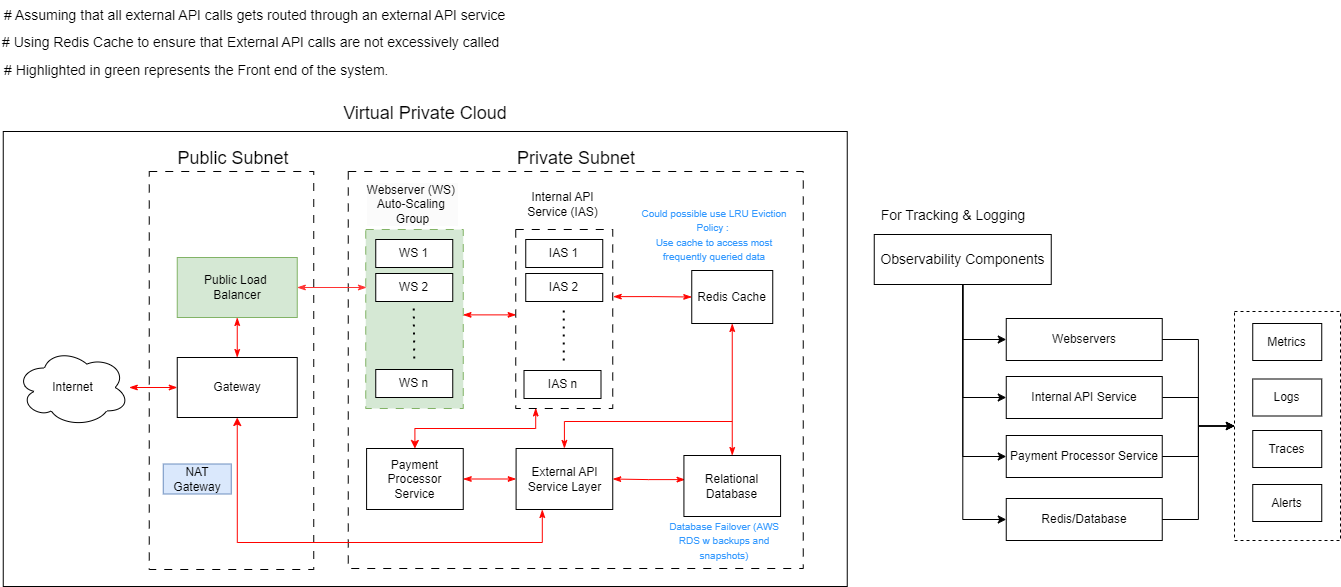

The diagram above was exported from draw.io. Its source (the exported page's mxGraphModel, read from the mxfile embedded in the PNG):
<mxGraphModel dx="1369" dy="1156" grid="0" gridSize="10" guides="1" tooltips="1" connect="1" arrows="1" fold="1" page="1" pageScale="1" pageWidth="1700" pageHeight="1100" background="#ffffff" math="0" shadow="0">
  <root>
    <mxCell id="0" />
    <mxCell id="1" parent="0" />
    <mxCell id="CX-bVfhsecarb45vtOpS-75" value="" style="rounded=0;whiteSpace=wrap;html=1;" vertex="1" parent="1">
      <mxGeometry x="59.75" y="607" width="844" height="455" as="geometry" />
    </mxCell>
    <mxCell id="CX-bVfhsecarb45vtOpS-67" value="" style="rounded=0;whiteSpace=wrap;html=1;dashed=1;" vertex="1" parent="1">
      <mxGeometry x="1291" y="787" width="106" height="229" as="geometry" />
    </mxCell>
    <mxCell id="CX-bVfhsecarb45vtOpS-6" value="" style="rounded=0;whiteSpace=wrap;html=1;dashed=1;dashPattern=8 8;" vertex="1" parent="1">
      <mxGeometry x="205.75" y="647" width="164.5" height="398" as="geometry" />
    </mxCell>
    <mxCell id="CX-bVfhsecarb45vtOpS-1" value="Public Load&amp;nbsp;&lt;div&gt;Balancer&lt;/div&gt;" style="rounded=0;whiteSpace=wrap;html=1;fillColor=#d5e8d4;strokeColor=#82b366;" vertex="1" parent="1">
      <mxGeometry x="233.75" y="733" width="120" height="60" as="geometry" />
    </mxCell>
    <mxCell id="CX-bVfhsecarb45vtOpS-4" style="edgeStyle=orthogonalEdgeStyle;rounded=0;orthogonalLoop=1;jettySize=auto;html=1;entryX=0;entryY=0.5;entryDx=0;entryDy=0;startArrow=classicThin;startFill=1;endArrow=classicThin;endFill=1;strokeColor=#FF0300;" edge="1" parent="1" source="CX-bVfhsecarb45vtOpS-2" target="CX-bVfhsecarb45vtOpS-3">
      <mxGeometry relative="1" as="geometry" />
    </mxCell>
    <mxCell id="CX-bVfhsecarb45vtOpS-2" value="Internet" style="ellipse;shape=cloud;whiteSpace=wrap;html=1;" vertex="1" parent="1">
      <mxGeometry x="72.75" y="824" width="113" height="78" as="geometry" />
    </mxCell>
    <mxCell id="CX-bVfhsecarb45vtOpS-5" style="edgeStyle=orthogonalEdgeStyle;rounded=0;orthogonalLoop=1;jettySize=auto;html=1;entryX=0.5;entryY=1;entryDx=0;entryDy=0;startArrow=classicThin;startFill=1;endArrow=classicThin;endFill=1;strokeColor=#FF0300;" edge="1" parent="1" source="CX-bVfhsecarb45vtOpS-3" target="CX-bVfhsecarb45vtOpS-1">
      <mxGeometry relative="1" as="geometry" />
    </mxCell>
    <mxCell id="CX-bVfhsecarb45vtOpS-3" value="Gateway" style="rounded=0;whiteSpace=wrap;html=1;" vertex="1" parent="1">
      <mxGeometry x="233.75" y="833" width="120" height="60" as="geometry" />
    </mxCell>
    <mxCell id="CX-bVfhsecarb45vtOpS-7" value="" style="rounded=0;whiteSpace=wrap;html=1;dashed=1;dashPattern=8 8;" vertex="1" parent="1">
      <mxGeometry x="404.75" y="647" width="455" height="397" as="geometry" />
    </mxCell>
    <mxCell id="CX-bVfhsecarb45vtOpS-8" value="" style="rounded=0;whiteSpace=wrap;html=1;dashed=1;dashPattern=8 8;fillColor=#d5e8d4;strokeColor=#82b366;" vertex="1" parent="1">
      <mxGeometry x="422.25" y="705" width="97.5" height="179" as="geometry" />
    </mxCell>
    <mxCell id="CX-bVfhsecarb45vtOpS-9" value="&lt;br&gt;&lt;span style=&quot;color: rgb(0, 0, 0); font-family: Helvetica; font-size: 12px; font-style: normal; font-variant-ligatures: normal; font-variant-caps: normal; font-weight: 400; letter-spacing: normal; orphans: 2; text-align: center; text-indent: 0px; text-transform: none; widows: 2; word-spacing: 0px; -webkit-text-stroke-width: 0px; white-space: normal; background-color: rgb(251, 251, 251); text-decoration-thickness: initial; text-decoration-style: initial; text-decoration-color: initial; float: none; display: inline !important;&quot;&gt;Webserver (WS)&amp;nbsp;&lt;/span&gt;&lt;div style=&quot;forced-color-adjust: none; color: rgb(0, 0, 0); font-family: Helvetica; font-size: 12px; font-style: normal; font-variant-ligatures: normal; font-variant-caps: normal; font-weight: 400; letter-spacing: normal; orphans: 2; text-align: center; text-indent: 0px; text-transform: none; widows: 2; word-spacing: 0px; -webkit-text-stroke-width: 0px; white-space: normal; background-color: rgb(251, 251, 251); text-decoration-thickness: initial; text-decoration-style: initial; text-decoration-color: initial;&quot;&gt;Auto-Scaling&amp;nbsp;&lt;/div&gt;&lt;div style=&quot;forced-color-adjust: none; color: rgb(0, 0, 0); font-family: Helvetica; font-size: 12px; font-style: normal; font-variant-ligatures: normal; font-variant-caps: normal; font-weight: 400; letter-spacing: normal; orphans: 2; text-align: center; text-indent: 0px; text-transform: none; widows: 2; word-spacing: 0px; -webkit-text-stroke-width: 0px; white-space: normal; background-color: rgb(251, 251, 251); text-decoration-thickness: initial; text-decoration-style: initial; text-decoration-color: initial;&quot;&gt;Group&lt;/div&gt;&lt;div&gt;&lt;br/&gt;&lt;/div&gt;" style="text;html=1;align=center;verticalAlign=middle;whiteSpace=wrap;rounded=0;" vertex="1" parent="1">
      <mxGeometry x="418.75" y="665" width="100.5" height="30" as="geometry" />
    </mxCell>
    <mxCell id="CX-bVfhsecarb45vtOpS-10" value="WS 1" style="rounded=0;whiteSpace=wrap;html=1;" vertex="1" parent="1">
      <mxGeometry x="432.25" y="715" width="77" height="28" as="geometry" />
    </mxCell>
    <mxCell id="CX-bVfhsecarb45vtOpS-11" value="WS 2" style="rounded=0;whiteSpace=wrap;html=1;" vertex="1" parent="1">
      <mxGeometry x="432.25" y="749" width="77" height="28" as="geometry" />
    </mxCell>
    <mxCell id="CX-bVfhsecarb45vtOpS-15" value="" style="endArrow=none;dashed=1;html=1;dashPattern=1 3;strokeWidth=2;rounded=0;" edge="1" parent="1">
      <mxGeometry width="50" height="50" relative="1" as="geometry">
        <mxPoint x="470.75" y="834" as="sourcePoint" />
        <mxPoint x="470.25" y="784" as="targetPoint" />
      </mxGeometry>
    </mxCell>
    <mxCell id="CX-bVfhsecarb45vtOpS-16" value="WS n" style="rounded=0;whiteSpace=wrap;html=1;" vertex="1" parent="1">
      <mxGeometry x="432.25" y="845" width="77" height="28" as="geometry" />
    </mxCell>
    <mxCell id="CX-bVfhsecarb45vtOpS-26" style="edgeStyle=orthogonalEdgeStyle;rounded=0;orthogonalLoop=1;jettySize=auto;html=1;entryX=0;entryY=0.5;entryDx=0;entryDy=0;exitX=1.005;exitY=0.375;exitDx=0;exitDy=0;exitPerimeter=0;strokeColor=#FF0300;startArrow=classicThin;startFill=1;endArrow=classicThin;endFill=1;" edge="1" parent="1" source="CX-bVfhsecarb45vtOpS-17" target="CX-bVfhsecarb45vtOpS-23">
      <mxGeometry relative="1" as="geometry" />
    </mxCell>
    <mxCell id="CX-bVfhsecarb45vtOpS-32" style="edgeStyle=orthogonalEdgeStyle;rounded=0;orthogonalLoop=1;jettySize=auto;html=1;entryX=0.5;entryY=0;entryDx=0;entryDy=0;exitX=0.206;exitY=0.997;exitDx=0;exitDy=0;startArrow=classicThin;startFill=1;strokeColor=#FF0300;exitPerimeter=0;" edge="1" parent="1" source="CX-bVfhsecarb45vtOpS-17" target="CX-bVfhsecarb45vtOpS-31">
      <mxGeometry relative="1" as="geometry" />
    </mxCell>
    <mxCell id="CX-bVfhsecarb45vtOpS-28" style="edgeStyle=orthogonalEdgeStyle;rounded=0;orthogonalLoop=1;jettySize=auto;html=1;entryX=0.5;entryY=0;entryDx=0;entryDy=0;startArrow=classicThin;startFill=1;endArrow=classicThin;endFill=1;strokeColor=#FF0300;" edge="1" parent="1" source="CX-bVfhsecarb45vtOpS-23" target="CX-bVfhsecarb45vtOpS-27">
      <mxGeometry relative="1" as="geometry" />
    </mxCell>
    <mxCell id="CX-bVfhsecarb45vtOpS-23" value="Redis Cache" style="rounded=0;whiteSpace=wrap;html=1;" vertex="1" parent="1">
      <mxGeometry x="748.25" y="746" width="81" height="53" as="geometry" />
    </mxCell>
    <mxCell id="CX-bVfhsecarb45vtOpS-24" value="" style="endArrow=classicThin;startArrow=classicThin;html=1;rounded=0;exitX=0.998;exitY=0.477;exitDx=0;exitDy=0;exitPerimeter=0;startFill=1;endFill=1;strokeColor=#FF0300;entryX=0.003;entryY=0.477;entryDx=0;entryDy=0;entryPerimeter=0;" edge="1" parent="1" source="CX-bVfhsecarb45vtOpS-8" target="CX-bVfhsecarb45vtOpS-17">
      <mxGeometry width="50" height="50" relative="1" as="geometry">
        <mxPoint x="477.75" y="847" as="sourcePoint" />
        <mxPoint x="549.75" y="801" as="targetPoint" />
      </mxGeometry>
    </mxCell>
    <mxCell id="CX-bVfhsecarb45vtOpS-25" style="edgeStyle=orthogonalEdgeStyle;rounded=0;orthogonalLoop=1;jettySize=auto;html=1;entryX=0.008;entryY=0.324;entryDx=0;entryDy=0;entryPerimeter=0;endArrow=classicThin;endFill=1;startArrow=classicThin;startFill=1;strokeColor=#FF3333;" edge="1" parent="1" source="CX-bVfhsecarb45vtOpS-1" target="CX-bVfhsecarb45vtOpS-8">
      <mxGeometry relative="1" as="geometry" />
    </mxCell>
    <mxCell id="CX-bVfhsecarb45vtOpS-30" style="edgeStyle=orthogonalEdgeStyle;rounded=0;orthogonalLoop=1;jettySize=auto;html=1;entryX=1;entryY=0.5;entryDx=0;entryDy=0;startArrow=classicThin;startFill=1;endArrow=classicThin;endFill=1;strokeColor=#FF0300;exitX=0.012;exitY=0.395;exitDx=0;exitDy=0;exitPerimeter=0;" edge="1" parent="1" source="CX-bVfhsecarb45vtOpS-27" target="CX-bVfhsecarb45vtOpS-29">
      <mxGeometry relative="1" as="geometry" />
    </mxCell>
    <mxCell id="CX-bVfhsecarb45vtOpS-27" value="Relational Database" style="rounded=0;whiteSpace=wrap;html=1;" vertex="1" parent="1">
      <mxGeometry x="740.42" y="931" width="96.66" height="61" as="geometry" />
    </mxCell>
    <mxCell id="CX-bVfhsecarb45vtOpS-34" style="edgeStyle=orthogonalEdgeStyle;rounded=0;orthogonalLoop=1;jettySize=auto;html=1;entryX=0.5;entryY=1;entryDx=0;entryDy=0;startArrow=classicThin;startFill=1;strokeColor=#FF0300;" edge="1" parent="1" source="CX-bVfhsecarb45vtOpS-29" target="CX-bVfhsecarb45vtOpS-3">
      <mxGeometry relative="1" as="geometry">
        <Array as="points">
          <mxPoint x="598.75" y="1018" />
          <mxPoint x="293.75" y="1018" />
        </Array>
      </mxGeometry>
    </mxCell>
    <mxCell id="CX-bVfhsecarb45vtOpS-37" style="edgeStyle=orthogonalEdgeStyle;rounded=0;orthogonalLoop=1;jettySize=auto;html=1;exitX=0.5;exitY=0;exitDx=0;exitDy=0;endArrow=none;startFill=1;strokeColor=#FF0300;startArrow=classicThin;" edge="1" parent="1" source="CX-bVfhsecarb45vtOpS-29">
      <mxGeometry relative="1" as="geometry">
        <mxPoint x="788.75" y="897" as="targetPoint" />
        <Array as="points">
          <mxPoint x="620.75" y="897" />
        </Array>
      </mxGeometry>
    </mxCell>
    <mxCell id="CX-bVfhsecarb45vtOpS-29" value="External API Service Layer" style="rounded=0;whiteSpace=wrap;html=1;" vertex="1" parent="1">
      <mxGeometry x="572.5899999999999" y="924" width="96.66" height="61" as="geometry" />
    </mxCell>
    <mxCell id="CX-bVfhsecarb45vtOpS-33" style="edgeStyle=orthogonalEdgeStyle;rounded=0;orthogonalLoop=1;jettySize=auto;html=1;entryX=0;entryY=0.5;entryDx=0;entryDy=0;startArrow=classicThin;startFill=1;endArrow=classicThin;endFill=1;strokeColor=#FF0300;" edge="1" parent="1" source="CX-bVfhsecarb45vtOpS-31" target="CX-bVfhsecarb45vtOpS-29">
      <mxGeometry relative="1" as="geometry" />
    </mxCell>
    <mxCell id="CX-bVfhsecarb45vtOpS-31" value="Payment Processor Service" style="rounded=0;whiteSpace=wrap;html=1;" vertex="1" parent="1">
      <mxGeometry x="423.0899999999999" y="924" width="96.66" height="61" as="geometry" />
    </mxCell>
    <mxCell id="CX-bVfhsecarb45vtOpS-35" value="&lt;font style=&quot;font-size: 10px; color: rgb(51, 153, 255);&quot;&gt;Database Failover (AWS RDS w backups and snapshots)&lt;/font&gt;" style="text;html=1;align=center;verticalAlign=middle;whiteSpace=wrap;rounded=0;" vertex="1" parent="1">
      <mxGeometry x="716.75" y="1001" width="128" height="30" as="geometry" />
    </mxCell>
    <mxCell id="CX-bVfhsecarb45vtOpS-36" value="&lt;font style=&quot;font-size: 10px; color: rgb(51, 153, 255);&quot;&gt;Could possible use LRU Eviction Policy :&amp;nbsp;&lt;/font&gt;&lt;div&gt;&lt;font style=&quot;font-size: 10px; color: rgb(51, 153, 255);&quot;&gt;Use cache to access most frequently queried data&lt;/font&gt;&lt;/div&gt;" style="text;html=1;align=center;verticalAlign=middle;whiteSpace=wrap;rounded=0;" vertex="1" parent="1">
      <mxGeometry x="691.75" y="695" width="158" height="30" as="geometry" />
    </mxCell>
    <mxCell id="CX-bVfhsecarb45vtOpS-38" value="&lt;font style=&quot;font-size: 14px;&quot;&gt;# Assuming that all external API calls gets routed through an external API service&lt;/font&gt;" style="text;html=1;align=left;verticalAlign=middle;whiteSpace=wrap;rounded=0;" vertex="1" parent="1">
      <mxGeometry x="59" y="476" width="507" height="30" as="geometry" />
    </mxCell>
    <mxCell id="CX-bVfhsecarb45vtOpS-39" value="NAT Gateway" style="text;html=1;align=center;verticalAlign=middle;whiteSpace=wrap;rounded=0;fillColor=#dae8fc;strokeColor=#6c8ebf;" vertex="1" parent="1">
      <mxGeometry x="219.75" y="939.5" width="68" height="30" as="geometry" />
    </mxCell>
    <mxCell id="CX-bVfhsecarb45vtOpS-42" value="" style="group" vertex="1" connectable="0" parent="1">
      <mxGeometry x="568.75" y="665" width="100.5" height="219" as="geometry" />
    </mxCell>
    <mxCell id="CX-bVfhsecarb45vtOpS-17" value="" style="rounded=0;whiteSpace=wrap;html=1;dashed=1;dashPattern=8 8;" vertex="1" parent="CX-bVfhsecarb45vtOpS-42">
      <mxGeometry x="3.5" y="40" width="97" height="179" as="geometry" />
    </mxCell>
    <mxCell id="CX-bVfhsecarb45vtOpS-18" value="&lt;div&gt;Internal API Service (IAS)&lt;/div&gt;" style="text;html=1;align=center;verticalAlign=middle;whiteSpace=wrap;rounded=0;" vertex="1" parent="CX-bVfhsecarb45vtOpS-42">
      <mxGeometry width="100.5" height="30" as="geometry" />
    </mxCell>
    <mxCell id="CX-bVfhsecarb45vtOpS-19" value="IAS 1" style="rounded=0;whiteSpace=wrap;html=1;" vertex="1" parent="CX-bVfhsecarb45vtOpS-42">
      <mxGeometry x="13.5" y="50" width="77" height="28" as="geometry" />
    </mxCell>
    <mxCell id="CX-bVfhsecarb45vtOpS-20" value="IAS 2" style="rounded=0;whiteSpace=wrap;html=1;" vertex="1" parent="CX-bVfhsecarb45vtOpS-42">
      <mxGeometry x="13.5" y="84" width="77" height="28" as="geometry" />
    </mxCell>
    <mxCell id="CX-bVfhsecarb45vtOpS-21" value="" style="endArrow=none;dashed=1;html=1;dashPattern=1 3;strokeWidth=2;rounded=0;" edge="1" parent="CX-bVfhsecarb45vtOpS-42">
      <mxGeometry width="50" height="50" relative="1" as="geometry">
        <mxPoint x="51.5" y="171" as="sourcePoint" />
        <mxPoint x="51.5" y="119" as="targetPoint" />
      </mxGeometry>
    </mxCell>
    <mxCell id="CX-bVfhsecarb45vtOpS-22" value="IAS n" style="rounded=0;whiteSpace=wrap;html=1;" vertex="1" parent="CX-bVfhsecarb45vtOpS-42">
      <mxGeometry x="11.75" y="181" width="77" height="28" as="geometry" />
    </mxCell>
    <mxCell id="CX-bVfhsecarb45vtOpS-44" value="&lt;font style=&quot;font-size: 14px;&quot;&gt;# Using Redis Cache to ensure that External API calls are not excessively called&lt;/font&gt;" style="text;html=1;align=left;verticalAlign=middle;whiteSpace=wrap;rounded=0;" vertex="1" parent="1">
      <mxGeometry x="57" y="503" width="507" height="30" as="geometry" />
    </mxCell>
    <mxCell id="CX-bVfhsecarb45vtOpS-47" value="&lt;font style=&quot;font-size: 14px;&quot;&gt;For Tracking &amp;amp; Logging&lt;/font&gt;" style="text;html=1;align=center;verticalAlign=middle;whiteSpace=wrap;rounded=0;" vertex="1" parent="1">
      <mxGeometry x="928.75" y="676" width="162" height="30" as="geometry" />
    </mxCell>
    <mxCell id="CX-bVfhsecarb45vtOpS-51" style="edgeStyle=orthogonalEdgeStyle;rounded=0;orthogonalLoop=1;jettySize=auto;html=1;entryX=0;entryY=0.5;entryDx=0;entryDy=0;" edge="1" parent="1" source="CX-bVfhsecarb45vtOpS-49" target="CX-bVfhsecarb45vtOpS-50">
      <mxGeometry relative="1" as="geometry" />
    </mxCell>
    <mxCell id="CX-bVfhsecarb45vtOpS-52" style="edgeStyle=orthogonalEdgeStyle;rounded=0;orthogonalLoop=1;jettySize=auto;html=1;entryX=0;entryY=0.5;entryDx=0;entryDy=0;" edge="1" parent="1" source="CX-bVfhsecarb45vtOpS-49" target="CX-bVfhsecarb45vtOpS-53">
      <mxGeometry relative="1" as="geometry">
        <mxPoint x="1011.25" y="900.1999755859374" as="targetPoint" />
      </mxGeometry>
    </mxCell>
    <mxCell id="CX-bVfhsecarb45vtOpS-55" style="edgeStyle=orthogonalEdgeStyle;rounded=0;orthogonalLoop=1;jettySize=auto;html=1;entryX=0;entryY=0.5;entryDx=0;entryDy=0;" edge="1" parent="1" source="CX-bVfhsecarb45vtOpS-49" target="CX-bVfhsecarb45vtOpS-54">
      <mxGeometry relative="1" as="geometry" />
    </mxCell>
    <mxCell id="CX-bVfhsecarb45vtOpS-58" style="edgeStyle=orthogonalEdgeStyle;rounded=0;orthogonalLoop=1;jettySize=auto;html=1;entryX=0;entryY=0.5;entryDx=0;entryDy=0;" edge="1" parent="1" source="CX-bVfhsecarb45vtOpS-49" target="CX-bVfhsecarb45vtOpS-57">
      <mxGeometry relative="1" as="geometry" />
    </mxCell>
    <mxCell id="CX-bVfhsecarb45vtOpS-49" value="&lt;font style=&quot;font-size: 14px;&quot;&gt;Observability Components&lt;/font&gt;" style="rounded=0;whiteSpace=wrap;html=1;" vertex="1" parent="1">
      <mxGeometry x="930.75" y="710" width="177" height="50" as="geometry" />
    </mxCell>
    <mxCell id="CX-bVfhsecarb45vtOpS-50" value="Webservers" style="rounded=0;whiteSpace=wrap;html=1;" vertex="1" parent="1">
      <mxGeometry x="1062.75" y="794" width="156" height="42" as="geometry" />
    </mxCell>
    <mxCell id="CX-bVfhsecarb45vtOpS-69" style="edgeStyle=orthogonalEdgeStyle;rounded=0;orthogonalLoop=1;jettySize=auto;html=1;entryX=0;entryY=0.5;entryDx=0;entryDy=0;" edge="1" parent="1" source="CX-bVfhsecarb45vtOpS-53" target="CX-bVfhsecarb45vtOpS-67">
      <mxGeometry relative="1" as="geometry" />
    </mxCell>
    <mxCell id="CX-bVfhsecarb45vtOpS-53" value="Internal API Service" style="rounded=0;whiteSpace=wrap;html=1;" vertex="1" parent="1">
      <mxGeometry x="1062.75" y="852" width="156" height="42" as="geometry" />
    </mxCell>
    <mxCell id="CX-bVfhsecarb45vtOpS-54" value="Payment Processor Service" style="rounded=0;whiteSpace=wrap;html=1;" vertex="1" parent="1">
      <mxGeometry x="1062.75" y="911" width="156" height="42" as="geometry" />
    </mxCell>
    <mxCell id="CX-bVfhsecarb45vtOpS-57" value="Redis/Database" style="rounded=0;whiteSpace=wrap;html=1;" vertex="1" parent="1">
      <mxGeometry x="1062.75" y="974" width="156" height="42" as="geometry" />
    </mxCell>
    <mxCell id="CX-bVfhsecarb45vtOpS-59" value="Metrics" style="whiteSpace=wrap;html=1;" vertex="1" parent="1">
      <mxGeometry x="1309.25" y="799" width="69" height="37" as="geometry" />
    </mxCell>
    <mxCell id="CX-bVfhsecarb45vtOpS-60" value="Logs" style="whiteSpace=wrap;html=1;" vertex="1" parent="1">
      <mxGeometry x="1309.25" y="854.5" width="69" height="37" as="geometry" />
    </mxCell>
    <mxCell id="CX-bVfhsecarb45vtOpS-61" value="Traces" style="whiteSpace=wrap;html=1;" vertex="1" parent="1">
      <mxGeometry x="1309.25" y="906" width="69" height="37" as="geometry" />
    </mxCell>
    <mxCell id="CX-bVfhsecarb45vtOpS-62" value="Alerts" style="whiteSpace=wrap;html=1;" vertex="1" parent="1">
      <mxGeometry x="1309.25" y="960" width="69" height="37" as="geometry" />
    </mxCell>
    <mxCell id="CX-bVfhsecarb45vtOpS-68" style="edgeStyle=orthogonalEdgeStyle;rounded=0;orthogonalLoop=1;jettySize=auto;html=1;entryX=0;entryY=0.5;entryDx=0;entryDy=0;" edge="1" parent="1" source="CX-bVfhsecarb45vtOpS-50" target="CX-bVfhsecarb45vtOpS-67">
      <mxGeometry relative="1" as="geometry" />
    </mxCell>
    <mxCell id="CX-bVfhsecarb45vtOpS-70" style="edgeStyle=orthogonalEdgeStyle;rounded=0;orthogonalLoop=1;jettySize=auto;html=1;entryX=0;entryY=0.5;entryDx=0;entryDy=0;" edge="1" parent="1" source="CX-bVfhsecarb45vtOpS-54" target="CX-bVfhsecarb45vtOpS-67">
      <mxGeometry relative="1" as="geometry" />
    </mxCell>
    <mxCell id="CX-bVfhsecarb45vtOpS-71" style="edgeStyle=orthogonalEdgeStyle;rounded=0;orthogonalLoop=1;jettySize=auto;html=1;entryX=0;entryY=0.5;entryDx=0;entryDy=0;" edge="1" parent="1" source="CX-bVfhsecarb45vtOpS-57" target="CX-bVfhsecarb45vtOpS-67">
      <mxGeometry relative="1" as="geometry" />
    </mxCell>
    <mxCell id="CX-bVfhsecarb45vtOpS-76" value="&lt;font style=&quot;font-size: 18px;&quot;&gt;Virtual Private Cloud&lt;/font&gt;" style="text;html=1;align=center;verticalAlign=middle;whiteSpace=wrap;rounded=0;" vertex="1" parent="1">
      <mxGeometry x="382.75" y="574" width="197.5" height="30" as="geometry" />
    </mxCell>
    <mxCell id="CX-bVfhsecarb45vtOpS-77" value="&lt;font style=&quot;font-size: 18px;&quot;&gt;Public Subnet&lt;/font&gt;" style="text;html=1;align=center;verticalAlign=middle;whiteSpace=wrap;rounded=0;" vertex="1" parent="1">
      <mxGeometry x="190.75" y="619" width="197.5" height="30" as="geometry" />
    </mxCell>
    <mxCell id="CX-bVfhsecarb45vtOpS-78" value="&lt;font style=&quot;font-size: 18px;&quot;&gt;Private Subnet&lt;/font&gt;" style="text;html=1;align=center;verticalAlign=middle;whiteSpace=wrap;rounded=0;" vertex="1" parent="1">
      <mxGeometry x="533.5" y="619" width="197.5" height="30" as="geometry" />
    </mxCell>
    <mxCell id="CX-bVfhsecarb45vtOpS-79" value="&lt;font style=&quot;font-size: 14px;&quot;&gt;# Highlighted in green represents the Front end of the system.&lt;/font&gt;" style="text;html=1;align=left;verticalAlign=middle;whiteSpace=wrap;rounded=0;" vertex="1" parent="1">
      <mxGeometry x="59" y="531" width="507" height="30" as="geometry" />
    </mxCell>
  </root>
</mxGraphModel>